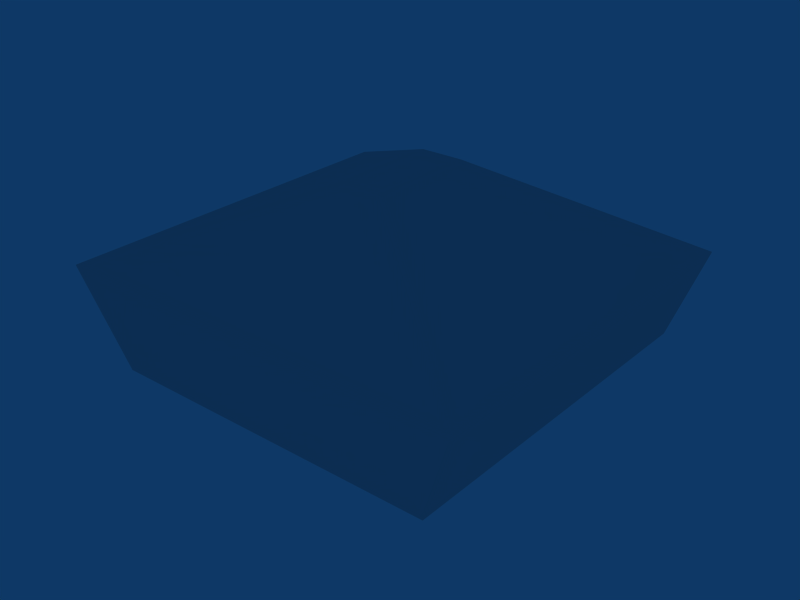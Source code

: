 # Source: parrot.blend  (saved by Blender 2.49.2; exported with 4.5.12 LTS)
import bpy
from mathutils import Matrix  # noqa: F401  (used for matrix-valued properties, if any)

bpy.ops.wm.read_factory_settings(use_empty=True)
scene = bpy.context.scene
scene.name = 'Scene'

# ---- collections
col_collection_5 = bpy.data.collections.new('Collection 5'); scene.collection.children.link(col_collection_5)
col_collection_5.hide_render = True
col_collection_5.hide_viewport = True
col_collection_10 = bpy.data.collections.new('Collection 10'); scene.collection.children.link(col_collection_10)
col_collection_13 = bpy.data.collections.new('Collection 13'); scene.collection.children.link(col_collection_13)
col_collection_16 = bpy.data.collections.new('Collection 16'); scene.collection.children.link(col_collection_16)

# ---- world
world_world = bpy.data.worlds.new('World'); scene.world = world_world
world_world.color = (0.05656, 0.2208, 0.4)
world_world.use_sun_shadow = False
world_world.sun_shadow_jitter_overblur = 0.0
world_world.cycles.sampling_method = 'MANUAL'
world_world.cycles.sample_map_resolution = 256

# ---- meshes
me_cube_003 = bpy.data.meshes.new('Cube.003')
me_cube_003.from_pydata([(-0.3713, 1.05, -0.3137), (-0.2996, -0.2539, -0.2147), (0.3475, -0.5684, 0.1657), (0.3475, -0.3675, 0.1657), (-0.396, 1.05, -0.2717), (-0.3243, -0.2539, -0.1727), (0.3228, -0.5684, 0.2077), (0.3228, -0.3675, 0.2077)], [], [(0, 3, 2, 1), (4, 5, 6, 7), (0, 1, 5, 4), (1, 2, 6, 5), (2, 3, 7, 6), (3, 0, 4, 7)])
_uv = me_cube_003.uv_layers.new(name='UVTex')
_uv.uv.foreach_set('vector', [0.0, 0.0, 0.0, 1.0, 1.0, 1.0, 1.0, 0.0, 0.0, 0.0, 0.0, 1.0, 1.0, 1.0, 1.0, 0.0, 0.0, 0.0, 0.0, 1.0, 1.0, 1.0, 1.0, 0.0, 0.0, 0.0, 0.0, 1.0, 1.0, 1.0, 1.0, 0.0, 0.0, 0.0, 0.0, 1.0, 1.0, 1.0, 1.0, 0.0, 1.0, 1.0, 1.0, 0.0, 0.0, 0.0, 0.0, 1.0])
me_cube_003.use_remesh_preserve_volume = False
me_cube_003.use_remesh_preserve_attributes = False
me_cube_003.use_mirror_vertex_groups = False
me_cube_003.update()
me_cube_001 = bpy.data.meshes.new('Cube.001')
me_cube_001.from_pydata([(0.05519, 1.05, 0.431), (0.006064, -0.2539, 0.3191), (0.00551, -0.5684, -0.4316), (0.00551, -0.3675, -0.4316), (0.006432, 1.05, 0.431), (-0.04269, -0.2539, 0.3191), (-0.04324, -0.5684, -0.4315), (-0.04324, -0.3675, -0.4315)], [], [(0, 1, 2, 3), (4, 7, 6, 5), (0, 4, 5, 1), (1, 5, 6, 2), (2, 6, 7, 3), (4, 0, 3, 7)])
_uv = me_cube_001.uv_layers.new(name='UVTex')
_uv.uv.foreach_set('vector', [0.0, 0.0, 1.0, 0.0, 1.0, 1.0, 0.0, 1.0, 0.0, 0.0, 1.0, 0.0, 1.0, 1.0, 0.0, 1.0, 0.0, 0.0, 1.0, 0.0, 1.0, 1.0, 0.0, 1.0, 0.0, 0.0, 1.0, 0.0, 1.0, 1.0, 0.0, 1.0, 0.0, 0.0, 1.0, 0.0, 1.0, 1.0, 0.0, 1.0, 0.0, 0.0, 1.0, 0.0, 1.0, 1.0, 0.0, 1.0])
me_cube_001.use_remesh_preserve_volume = False
me_cube_001.use_remesh_preserve_attributes = False
me_cube_001.use_mirror_vertex_groups = False
me_cube_001.update()
me_cube = bpy.data.meshes.new('Cube')
me_cube.from_pydata([(0.09926, 0.7532, 0.3498), (0.2265, -0.7532, 0.3498), (0.1042, -1.089, 0.05501), (0.2358, 0.1114, 0.05501), (-0.09926, 0.7532, 0.3498), (-0.2265, -0.7532, 0.3498), (-0.1042, -1.089, 0.05501), (-0.2358, 0.1114, 0.05501), (0.08151, -0.4058, -0.3295), (-0.08151, -0.4058, -0.3295), (-0.08151, 0.1114, -0.3295), (0.08151, 0.1114, -0.3295), (0.09987, 0.7532, 0.5296), (-0.09987, 0.7532, 0.5296), (-0.2279, -0.7532, 0.5296), (0.2279, -0.7532, 0.5296), (0.9679, -0.8142, 0.05758), (0.9702, -0.8142, 0.1018), (0.9702, -1.09, 0.1018), (0.9679, -1.09, 0.05758), (-0.9679, -1.09, 0.05758), (-0.9702, -1.09, 0.1018), (-0.9702, -0.8142, 0.1018), (-0.9679, -0.8142, 0.05758), (0.09603, 0.1122, 0.846), (0.09603, -0.1122, 0.846), (-0.09603, -0.1122, 0.846), (-0.09603, 0.1122, 0.846)], [], [(0, 1, 2, 3), (4, 7, 6, 5), (1, 5, 6, 2), (4, 0, 3, 7), (6, 9, 8, 2), (7, 10, 9, 6), (3, 11, 10, 7), (2, 8, 11, 3), (8, 9, 10, 11), (12, 0, 4, 13), (1, 15, 14, 5), (16, 0, 12, 17), (15, 18, 17, 12), (1, 19, 18, 15), (0, 16, 19, 1), (16, 17, 18, 19), (14, 21, 20, 5), (13, 22, 21, 14), (4, 23, 22, 13), (5, 20, 23, 4), (20, 21, 22, 23), (15, 12, 24, 25), (14, 15, 25, 26), (13, 14, 26, 27), (12, 13, 27, 24), (24, 27, 26, 25)])
_uv = me_cube.uv_layers.new(name='UVTex')
_uv.uv.foreach_set('vector', [0.0, 0.0, 1.0, 0.0, 1.0, 1.0, 0.0, 1.0, 0.0, 0.0, 1.0, 0.0, 1.0, 1.0, 0.0, 1.0, 0.0, 0.0, 1.0, 0.0, 1.0, 1.0, 0.0, 1.0, 0.0, 0.0, 1.0, 0.0, 1.0, 1.0, 0.0, 1.0, 0.0, 0.0, 1.0, 0.0, 1.0, 1.0, 0.0, 1.0, 0.0, 0.0, 1.0, 0.0, 1.0, 1.0, 0.0, 1.0, 0.0, 0.0, 1.0, 0.0, 1.0, 1.0, 0.0, 1.0, 0.0, 0.0, 1.0, 0.0, 1.0, 1.0, 0.0, 1.0, 0.0, 0.0, 1.0, 0.0, 1.0, 1.0, 0.0, 1.0, 1.0, 1.0, 0.0, 1.0, 0.0, 0.0, 1.0, 0.0, 0.0, 0.0, 1.0, 0.0, 1.0, 1.0, 0.0, 1.0, 1.0, 1.0, 0.0, 1.0, 0.0, 0.0, 1.0, 0.0, 0.0, 0.0, 1.0, 0.0, 1.0, 1.0, 0.0, 1.0, 0.0, 0.0, 1.0, 0.0, 1.0, 1.0, 0.0, 1.0, 0.0, 0.0, 1.0, 0.0, 1.0, 1.0, 0.0, 1.0, 0.0, 0.0, 1.0, 0.0, 1.0, 1.0, 0.0, 1.0, 0.0, 0.0, 1.0, 0.0, 1.0, 1.0, 0.0, 1.0, 0.0, 0.0, 1.0, 0.0, 1.0, 1.0, 0.0, 1.0, 0.0, 0.0, 1.0, 0.0, 1.0, 1.0, 0.0, 1.0, 0.0, 0.0, 1.0, 0.0, 1.0, 1.0, 0.0, 1.0, 0.0, 0.0, 1.0, 0.0, 1.0, 1.0, 0.0, 1.0, 0.0, 0.0, 1.0, 0.0, 1.0, 1.0, 0.0, 1.0, 0.0, 0.0, 1.0, 0.0, 1.0, 1.0, 0.0, 1.0, 0.0, 0.0, 1.0, 0.0, 1.0, 1.0, 0.0, 1.0, 0.0, 0.0, 1.0, 0.0, 1.0, 1.0, 0.0, 1.0, 0.0, 0.0, 1.0, 0.0, 1.0, 1.0, 0.0, 1.0])
me_cube.use_remesh_preserve_volume = False
me_cube.use_remesh_preserve_attributes = False
me_cube.use_mirror_vertex_groups = False
me_cube.update()
me_cube_004 = bpy.data.meshes.new('Cube.004')
me_cube_004.from_pydata([(0.8115, 0.9307, -0.3096), (0.8115, -0.8515, -0.3096), (-0.8115, -0.8515, -0.3096), (-0.8115, 0.9307, -0.3096), (1.0, 0.901, 0.171), (1.0, -0.9357, 0.171), (-1.0, -0.9357, 0.171), (-1.0, 0.901, 0.171), (-0.1085, 0.04909, -0.627), (-0.1085, 0.2726, -0.627), (0.1085, 0.2726, -0.627), (0.1085, 0.04909, -0.627), (0.101, 0.2775, 0.5573), (-0.101, 0.2775, 0.5573), (-0.101, -0.2379, 0.5573), (0.101, -0.2379, 0.5573)], [], [(0, 4, 5, 1), (1, 5, 6, 2), (2, 6, 7, 3), (4, 0, 3, 7), (2, 3, 9, 8), (3, 0, 10, 9), (0, 1, 11, 10), (1, 2, 8, 11), (10, 11, 8, 9), (4, 7, 13, 12), (7, 6, 14, 13), (6, 5, 15, 14), (5, 4, 12, 15), (12, 13, 14, 15)])
me_cube_004.use_remesh_preserve_volume = False
me_cube_004.use_remesh_preserve_attributes = False
me_cube_004.use_mirror_vertex_groups = False
me_cube_004.update()

# ---- objects
ob_s_shape = bpy.data.objects.new('s_shape', None)
ob_mount0 = bpy.data.objects.new('Mount0', None)
ob_cam = bpy.data.objects.new('Cam', None)
ob_eye = bpy.data.objects.new('Eye', None)
ob_contrail0 = bpy.data.objects.new('Contrail0', None)
ob_b = bpy.data.objects.new('b', me_cube_003)
ob_c = bpy.data.objects.new('c', me_cube_001)
ob_a = bpy.data.objects.new('a', me_cube)
ob_cube = bpy.data.objects.new('Cube', me_cube_004)

# ---- transforms, parenting, visibility, modifiers, constraints
ob_s_shape.location = (-0.0001017, 0.0, 0.0)
ob_s_shape.lock_rotations_4d = False
ob_s_shape.empty_display_type = 'ARROWS'
ob_s_shape.empty_image_offset = (0.0, 0.0)
ob_s_shape.lineart.crease_threshold = 0.0
ob_mount0.location = (0.0001689, 0.1075, 0.9761)
ob_mount0.scale = (1.109, 1.109, 1.109)
ob_mount0.lock_rotations_4d = False
ob_mount0.empty_display_type = 'ARROWS'
ob_mount0.empty_image_offset = (0.0, 0.0)
ob_mount0.lineart.crease_threshold = 0.0
ob_cam.location = (-1.0, 0.0, 0.0)
ob_cam.lock_rotations_4d = False
ob_cam.empty_display_type = 'ARROWS'
ob_cam.empty_image_offset = (0.0, 0.0)
ob_cam.lineart.crease_threshold = 0.0
ob_eye.location = (0.0001689, 0.1372, 1.12)
ob_eye.scale = (1.109, 1.109, 1.109)
ob_eye.lock_rotations_4d = False
ob_eye.empty_display_type = 'ARROWS'
ob_eye.empty_image_offset = (0.0, 0.0)
ob_eye.lineart.crease_threshold = 0.0
ob_contrail0.location = (1.154e-16, -0.917, 0.5196)
ob_contrail0.scale = (1.109, 1.109, 1.109)
ob_contrail0.lock_rotations_4d = False
ob_contrail0.empty_display_type = 'ARROWS'
ob_contrail0.empty_image_offset = (0.0, 0.0)
ob_contrail0.lineart.crease_threshold = 0.0
ob_b.location = (-0.589, -0.4711, 0.533)
ob_b.rotation_euler = (1.031e-07, 4.192, -5.977e-08)
ob_b.lock_rotations_4d = False
ob_b.empty_display_type = 'ARROWS'
ob_b.lineart.crease_threshold = 0.0
ob_c.location = (0.5523, -0.4711, 0.533)
ob_c.rotation_euler = (1.031e-07, 4.192, -5.977e-08)
ob_c.lock_rotations_4d = False
ob_c.empty_display_type = 'ARROWS'
ob_c.lineart.crease_threshold = 0.0
ob_a.location = (0.0007263, 5.081e-10, 0.8529)
ob_a.rotation_euler = (6.846e-08, 3.142, 5.168e-15)
ob_a.lock_rotations_4d = False
ob_a.empty_display_type = 'ARROWS'
ob_a.lineart.crease_threshold = 0.0
ob_cube.location = (0.009897, -0.166, 0.6298)
ob_cube.lock_rotations_4d = False
ob_cube.empty_display_type = 'ARROWS'
ob_cube.lineart.crease_threshold = 0.0

# ---- collection membership
col_collection_5.objects.link(ob_s_shape)
col_collection_10.objects.link(ob_mount0)
col_collection_10.objects.link(ob_cam)
col_collection_10.objects.link(ob_eye)
col_collection_10.objects.link(ob_contrail0)
col_collection_13.objects.link(ob_b)
col_collection_13.objects.link(ob_c)
col_collection_13.objects.link(ob_a)
col_collection_16.objects.link(ob_cube)

# ---- scene / render settings (as saved in the file)
scene.frame_start = 1; scene.frame_end = 250; scene.frame_set(1)
scene.render.engine = 'BLENDER_EEVEE_NEXT'
scene.render.image_settings.file_format = 'JPEG'
scene.render.image_settings.color_mode = 'RGB'
scene.render.image_settings.compression = 90
scene.render.resolution_x = 800
scene.render.resolution_y = 600
scene.render.pixel_aspect_x = 100.0
scene.render.pixel_aspect_y = 100.0
scene.render.fps = 25
scene.render.dither_intensity = 0.0
scene.render.use_compositing = False
scene.render.use_sequencer = False
scene.render.bake_margin = 2
scene.render.bake_bias = 0.0
scene.render.use_stamp_time = False
scene.render.use_stamp_date = False
scene.render.use_stamp_frame = False
scene.render.use_stamp_camera = False
scene.render.use_stamp_scene = False
scene.render.use_stamp_filename = False
scene.render.use_stamp_render_time = False
scene.render.stamp_font_size = 0
scene.cycles.use_denoising = False
scene.cycles.samples = 10
scene.cycles.sampling_pattern = 'TABULATED_SOBOL'
scene.cycles.light_sampling_threshold = 0.0
scene.cycles.use_adaptive_sampling = False
scene.cycles.use_light_tree = False
scene.cycles.blur_glossy = 0.0
scene.cycles.volume_bounces = 1
scene.cycles.pixel_filter_type = 'GAUSSIAN'
scene.cycles.sample_clamp_indirect = 0.0
scene.view_settings.view_transform = 'Raw'
bpy.context.view_layer.update()

# ---- added for rendering (the .blend has no active camera): camera
cam_auto = bpy.data.cameras.new('AutoCamera')
cam_auto.lens = 50.0
cam_auto.sensor_width = 36.0
cam_auto.clip_end = 1000.0
ob_auto_camera = bpy.data.objects.new('AutoCamera', cam_auto)
scene.collection.objects.link(ob_auto_camera)
ob_auto_camera.location = (2.76792, -3.47812, 2.80141)
ob_auto_camera.rotation_euler = (1.09748, -7.21219e-08, 0.694738)
scene.camera = ob_auto_camera
bpy.context.view_layer.update()
